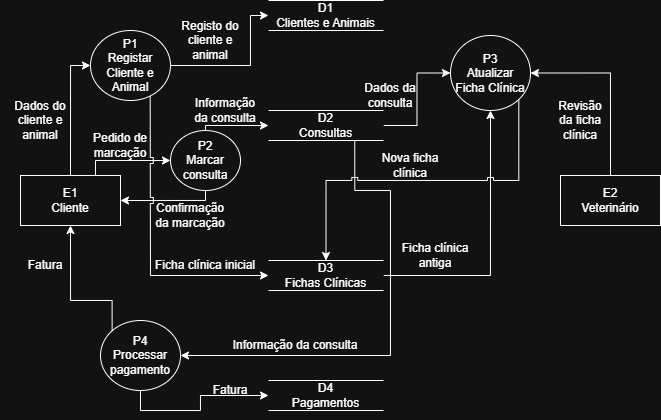

The diagram above was exported from draw.io. Its source (the exported page's mxGraphModel, read from the mxfile embedded in the PNG):
<mxGraphModel dx="711" dy="425" grid="1" gridSize="10" guides="1" tooltips="1" connect="1" arrows="1" fold="1" page="1" pageScale="1" pageWidth="850" pageHeight="1100" math="0" shadow="0">
  <root>
    <mxCell id="0" />
    <mxCell id="1" parent="0" />
    <mxCell id="tbgfdia0slYfrsGNZhPd-33" edge="1" parent="1" source="tbgfdia0slYfrsGNZhPd-2" style="edgeStyle=orthogonalEdgeStyle;rounded=0;orthogonalLoop=1;jettySize=auto;html=1;exitX=0.5;exitY=0;exitDx=0;exitDy=0;entryX=0;entryY=0.5;entryDx=0;entryDy=0;" target="tbgfdia0slYfrsGNZhPd-32">
      <mxGeometry relative="1" as="geometry">
        <Array as="points">
          <mxPoint x="170" y="165" />
        </Array>
      </mxGeometry>
    </mxCell>
    <mxCell id="tbgfdia0slYfrsGNZhPd-37" edge="1" parent="1" source="tbgfdia0slYfrsGNZhPd-2" style="edgeStyle=orthogonalEdgeStyle;rounded=0;orthogonalLoop=1;jettySize=auto;html=1;exitX=0.75;exitY=0;exitDx=0;exitDy=0;entryX=0;entryY=0.5;entryDx=0;entryDy=0;" target="tbgfdia0slYfrsGNZhPd-29">
      <mxGeometry relative="1" as="geometry">
        <Array as="points">
          <mxPoint x="195" y="260" />
        </Array>
      </mxGeometry>
    </mxCell>
    <mxCell id="tbgfdia0slYfrsGNZhPd-2" parent="1" style="html=1;dashed=0;whiteSpace=wrap;" value="E1&lt;div&gt;Cliente&lt;/div&gt;" vertex="1">
      <mxGeometry height="50" width="100" x="120" y="275" as="geometry" />
    </mxCell>
    <mxCell id="tbgfdia0slYfrsGNZhPd-56" edge="1" parent="1" source="tbgfdia0slYfrsGNZhPd-3" style="edgeStyle=orthogonalEdgeStyle;rounded=0;orthogonalLoop=1;jettySize=auto;html=1;exitX=0.5;exitY=0;exitDx=0;exitDy=0;entryX=1;entryY=0.5;entryDx=0;entryDy=0;" target="tbgfdia0slYfrsGNZhPd-30">
      <mxGeometry relative="1" as="geometry" />
    </mxCell>
    <mxCell id="tbgfdia0slYfrsGNZhPd-3" parent="1" style="html=1;dashed=0;whiteSpace=wrap;" value="E2&lt;div&gt;Veterinário&lt;/div&gt;" vertex="1">
      <mxGeometry height="50" width="100" x="660" y="275" as="geometry" />
    </mxCell>
    <mxCell id="tbgfdia0slYfrsGNZhPd-25" parent="1" style="html=1;dashed=0;whiteSpace=wrap;shape=partialRectangle;right=0;left=0;" value="D1&lt;div&gt;Clientes e Animais&lt;/div&gt;" vertex="1">
      <mxGeometry height="30" width="115" x="368" y="100" as="geometry" />
    </mxCell>
    <mxCell id="tbgfdia0slYfrsGNZhPd-49" edge="1" parent="1" source="tbgfdia0slYfrsGNZhPd-26" style="edgeStyle=orthogonalEdgeStyle;rounded=0;orthogonalLoop=1;jettySize=auto;html=1;exitX=1;exitY=0.5;exitDx=0;exitDy=0;entryX=0;entryY=0.5;entryDx=0;entryDy=0;" target="tbgfdia0slYfrsGNZhPd-30">
      <mxGeometry relative="1" as="geometry" />
    </mxCell>
    <mxCell id="tbgfdia0slYfrsGNZhPd-66" edge="1" parent="1" source="tbgfdia0slYfrsGNZhPd-26" style="edgeStyle=orthogonalEdgeStyle;rounded=0;orthogonalLoop=1;jettySize=auto;html=1;exitX=0.75;exitY=1;exitDx=0;exitDy=0;entryX=1;entryY=0.5;entryDx=0;entryDy=0;" target="tbgfdia0slYfrsGNZhPd-31">
      <mxGeometry relative="1" as="geometry">
        <Array as="points">
          <mxPoint x="454" y="290" />
          <mxPoint x="490" y="290" />
          <mxPoint x="490" y="455" />
        </Array>
        <mxPoint x="490" y="440" as="targetPoint" />
      </mxGeometry>
    </mxCell>
    <mxCell id="tbgfdia0slYfrsGNZhPd-26" parent="1" style="html=1;dashed=0;whiteSpace=wrap;shape=partialRectangle;right=0;left=0;" value="D2&lt;div&gt;Consultas&lt;/div&gt;" vertex="1">
      <mxGeometry height="30" width="115" x="368" y="210" as="geometry" />
    </mxCell>
    <mxCell id="tbgfdia0slYfrsGNZhPd-50" edge="1" parent="1" source="tbgfdia0slYfrsGNZhPd-27" style="edgeStyle=orthogonalEdgeStyle;rounded=0;orthogonalLoop=1;jettySize=auto;html=1;exitX=1;exitY=0.5;exitDx=0;exitDy=0;entryX=0.5;entryY=1;entryDx=0;entryDy=0;" target="tbgfdia0slYfrsGNZhPd-30">
      <mxGeometry relative="1" as="geometry" />
    </mxCell>
    <mxCell id="tbgfdia0slYfrsGNZhPd-27" parent="1" style="html=1;dashed=0;whiteSpace=wrap;shape=partialRectangle;right=0;left=0;" value="D3&lt;div&gt;Fichas Clínicas&lt;/div&gt;" vertex="1">
      <mxGeometry height="30" width="115" x="368" y="360" as="geometry" />
    </mxCell>
    <mxCell id="tbgfdia0slYfrsGNZhPd-28" parent="1" style="html=1;dashed=0;whiteSpace=wrap;shape=partialRectangle;right=0;left=0;" value="D4&lt;div&gt;Pagamentos&lt;/div&gt;" vertex="1">
      <mxGeometry height="30" width="115" x="368" y="480" as="geometry" />
    </mxCell>
    <mxCell id="tbgfdia0slYfrsGNZhPd-39" edge="1" parent="1" source="tbgfdia0slYfrsGNZhPd-29" style="edgeStyle=orthogonalEdgeStyle;rounded=0;orthogonalLoop=1;jettySize=auto;html=1;exitX=0.5;exitY=0;exitDx=0;exitDy=0;entryX=0;entryY=0.5;entryDx=0;entryDy=0;" target="tbgfdia0slYfrsGNZhPd-26">
      <mxGeometry relative="1" as="geometry">
        <Array as="points">
          <mxPoint x="305" y="225" />
        </Array>
      </mxGeometry>
    </mxCell>
    <mxCell id="tbgfdia0slYfrsGNZhPd-70" edge="1" parent="1" source="tbgfdia0slYfrsGNZhPd-29" style="edgeStyle=orthogonalEdgeStyle;rounded=0;orthogonalLoop=1;jettySize=auto;html=1;exitX=0.5;exitY=1;exitDx=0;exitDy=0;entryX=1;entryY=0.5;entryDx=0;entryDy=0;" target="tbgfdia0slYfrsGNZhPd-2">
      <mxGeometry relative="1" as="geometry">
        <Array as="points">
          <mxPoint x="305" y="300" />
        </Array>
      </mxGeometry>
    </mxCell>
    <mxCell id="tbgfdia0slYfrsGNZhPd-29" parent="1" style="shape=ellipse;html=1;dashed=0;whiteSpace=wrap;perimeter=ellipsePerimeter;" value="P2&lt;div&gt;Marcar consulta&lt;/div&gt;" vertex="1">
      <mxGeometry height="60" width="70" x="270" y="230" as="geometry" />
    </mxCell>
    <mxCell id="tbgfdia0slYfrsGNZhPd-51" edge="1" parent="1" source="tbgfdia0slYfrsGNZhPd-30" style="edgeStyle=orthogonalEdgeStyle;rounded=0;orthogonalLoop=1;jettySize=auto;html=1;exitX=1;exitY=1;exitDx=0;exitDy=0;entryX=0.5;entryY=0;entryDx=0;entryDy=0;jumpStyle=sharp;" target="tbgfdia0slYfrsGNZhPd-27">
      <mxGeometry relative="1" as="geometry">
        <Array as="points">
          <mxPoint x="618" y="280" />
          <mxPoint x="426" y="280" />
        </Array>
      </mxGeometry>
    </mxCell>
    <mxCell id="tbgfdia0slYfrsGNZhPd-30" parent="1" style="shape=ellipse;html=1;dashed=0;whiteSpace=wrap;perimeter=ellipsePerimeter;" value="P3&lt;div&gt;Atualizar Ficha Clínica&lt;/div&gt;" vertex="1">
      <mxGeometry height="75" width="80" x="550" y="135" as="geometry" />
    </mxCell>
    <mxCell id="tbgfdia0slYfrsGNZhPd-64" edge="1" parent="1" source="tbgfdia0slYfrsGNZhPd-31" style="edgeStyle=orthogonalEdgeStyle;rounded=0;orthogonalLoop=1;jettySize=auto;html=1;exitX=0.5;exitY=1;exitDx=0;exitDy=0;entryX=0;entryY=0.5;entryDx=0;entryDy=0;" target="tbgfdia0slYfrsGNZhPd-28">
      <mxGeometry relative="1" as="geometry">
        <Array as="points">
          <mxPoint x="240" y="510" />
          <mxPoint x="300" y="510" />
          <mxPoint x="300" y="495" />
        </Array>
      </mxGeometry>
    </mxCell>
    <mxCell id="tbgfdia0slYfrsGNZhPd-68" edge="1" parent="1" source="tbgfdia0slYfrsGNZhPd-31" style="edgeStyle=orthogonalEdgeStyle;rounded=0;orthogonalLoop=1;jettySize=auto;html=1;exitX=0;exitY=0;exitDx=0;exitDy=0;entryX=0.5;entryY=1;entryDx=0;entryDy=0;" target="tbgfdia0slYfrsGNZhPd-2">
      <mxGeometry relative="1" as="geometry">
        <Array as="points">
          <mxPoint x="212" y="400" />
          <mxPoint x="170" y="400" />
        </Array>
      </mxGeometry>
    </mxCell>
    <mxCell id="tbgfdia0slYfrsGNZhPd-31" parent="1" style="shape=ellipse;html=1;dashed=0;whiteSpace=wrap;perimeter=ellipsePerimeter;" value="P4&lt;div&gt;Processar pagamento&lt;/div&gt;" vertex="1">
      <mxGeometry height="70" width="80" x="200" y="420" as="geometry" />
    </mxCell>
    <mxCell id="tbgfdia0slYfrsGNZhPd-34" edge="1" parent="1" source="tbgfdia0slYfrsGNZhPd-32" style="edgeStyle=orthogonalEdgeStyle;rounded=0;orthogonalLoop=1;jettySize=auto;html=1;exitX=1;exitY=0.5;exitDx=0;exitDy=0;entryX=0;entryY=0.5;entryDx=0;entryDy=0;" target="tbgfdia0slYfrsGNZhPd-25">
      <mxGeometry relative="1" as="geometry">
        <Array as="points">
          <mxPoint x="350" y="165" />
          <mxPoint x="350" y="115" />
        </Array>
      </mxGeometry>
    </mxCell>
    <mxCell id="tbgfdia0slYfrsGNZhPd-45" edge="1" parent="1" source="tbgfdia0slYfrsGNZhPd-32" style="edgeStyle=orthogonalEdgeStyle;rounded=0;orthogonalLoop=1;jettySize=auto;html=1;entryX=0;entryY=0.5;entryDx=0;entryDy=0;jumpStyle=sharp;exitX=0.746;exitY=0.928;exitDx=0;exitDy=0;exitPerimeter=0;" target="tbgfdia0slYfrsGNZhPd-27">
      <mxGeometry relative="1" as="geometry">
        <Array as="points">
          <mxPoint x="250" y="220" />
          <mxPoint x="250" y="220" />
          <mxPoint x="250" y="375" />
        </Array>
        <mxPoint x="260" y="220" as="sourcePoint" />
        <mxPoint x="258" y="360" as="targetPoint" />
      </mxGeometry>
    </mxCell>
    <mxCell id="tbgfdia0slYfrsGNZhPd-32" parent="1" style="shape=ellipse;html=1;dashed=0;whiteSpace=wrap;perimeter=ellipsePerimeter;" value="P1&lt;div&gt;Registar Cliente e Animal&lt;/div&gt;" vertex="1">
      <mxGeometry height="70" width="80" x="190" y="130" as="geometry" />
    </mxCell>
    <mxCell id="tbgfdia0slYfrsGNZhPd-35" parent="1" style="text;html=1;whiteSpace=wrap;strokeColor=none;fillColor=none;align=center;verticalAlign=middle;rounded=0;" value="Dados do cliente e animal" vertex="1">
      <mxGeometry height="40" width="80" x="100" y="200" as="geometry" />
    </mxCell>
    <mxCell id="tbgfdia0slYfrsGNZhPd-36" parent="1" style="text;html=1;whiteSpace=wrap;strokeColor=none;fillColor=none;align=center;verticalAlign=middle;rounded=0;" value="Registo do cliente e animal" vertex="1">
      <mxGeometry height="60" width="80" x="270" y="110" as="geometry" />
    </mxCell>
    <mxCell id="tbgfdia0slYfrsGNZhPd-38" parent="1" style="text;html=1;whiteSpace=wrap;strokeColor=none;fillColor=none;align=center;verticalAlign=middle;rounded=0;" value="Pedido de marcação" vertex="1">
      <mxGeometry height="30" width="60" x="190" y="230" as="geometry" />
    </mxCell>
    <mxCell id="tbgfdia0slYfrsGNZhPd-40" parent="1" style="text;html=1;whiteSpace=wrap;strokeColor=none;fillColor=none;align=center;verticalAlign=middle;rounded=0;" value="Informação da consulta" vertex="1">
      <mxGeometry height="40" width="70" x="290" y="190" as="geometry" />
    </mxCell>
    <mxCell id="tbgfdia0slYfrsGNZhPd-47" parent="1" style="text;html=1;whiteSpace=wrap;strokeColor=none;fillColor=none;align=center;verticalAlign=middle;rounded=0;" value="Ficha clínica inicial" vertex="1">
      <mxGeometry height="30" width="110" x="250" y="350" as="geometry" />
    </mxCell>
    <mxCell id="tbgfdia0slYfrsGNZhPd-52" parent="1" style="text;html=1;whiteSpace=wrap;strokeColor=none;fillColor=none;align=center;verticalAlign=middle;rounded=0;" value="Ficha clínica antiga" vertex="1">
      <mxGeometry height="30" width="90" x="490" y="340" as="geometry" />
    </mxCell>
    <mxCell id="tbgfdia0slYfrsGNZhPd-53" parent="1" style="text;html=1;whiteSpace=wrap;strokeColor=none;fillColor=none;align=center;verticalAlign=middle;rounded=0;" value="Nova ficha clínica" vertex="1">
      <mxGeometry height="30" width="60" x="480" y="250" as="geometry" />
    </mxCell>
    <mxCell id="tbgfdia0slYfrsGNZhPd-54" parent="1" style="text;html=1;whiteSpace=wrap;strokeColor=none;fillColor=none;align=center;verticalAlign=middle;rounded=0;" value="Dados da consulta" vertex="1">
      <mxGeometry height="50" width="60" x="460" y="170" as="geometry" />
    </mxCell>
    <mxCell id="tbgfdia0slYfrsGNZhPd-57" parent="1" style="text;html=1;whiteSpace=wrap;strokeColor=none;fillColor=none;align=center;verticalAlign=middle;rounded=0;" value="Revisão da ficha clínica" vertex="1">
      <mxGeometry height="50" width="60" x="650" y="195" as="geometry" />
    </mxCell>
    <mxCell id="tbgfdia0slYfrsGNZhPd-65" parent="1" style="text;html=1;whiteSpace=wrap;strokeColor=none;fillColor=none;align=center;verticalAlign=middle;rounded=0;" value="Fatura" vertex="1">
      <mxGeometry height="20" width="60" x="300" y="480" as="geometry" />
    </mxCell>
    <mxCell id="tbgfdia0slYfrsGNZhPd-67" parent="1" style="text;html=1;whiteSpace=wrap;strokeColor=none;fillColor=none;align=center;verticalAlign=middle;rounded=0;" value="Informação da consulta" vertex="1">
      <mxGeometry height="30" width="130" x="330" y="430" as="geometry" />
    </mxCell>
    <mxCell id="tbgfdia0slYfrsGNZhPd-69" parent="1" style="text;html=1;whiteSpace=wrap;strokeColor=none;fillColor=none;align=center;verticalAlign=middle;rounded=0;" value="Fatura" vertex="1">
      <mxGeometry height="30" width="50" x="120" y="350" as="geometry" />
    </mxCell>
    <mxCell id="tbgfdia0slYfrsGNZhPd-71" parent="1" style="text;html=1;whiteSpace=wrap;strokeColor=none;fillColor=none;align=center;verticalAlign=middle;rounded=0;" value="Confirmação da marcação" vertex="1">
      <mxGeometry height="30" width="80" x="250" y="300" as="geometry" />
    </mxCell>
  </root>
</mxGraphModel>